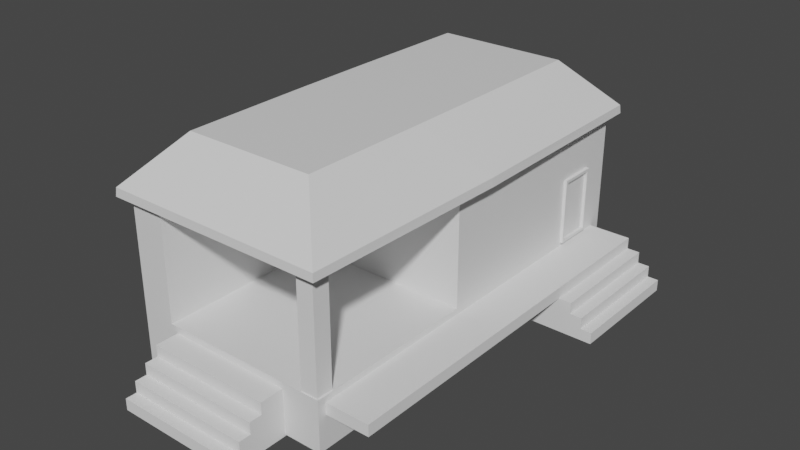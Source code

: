 # Source: blacksmith_house.blend  (saved by Blender 3.4.6; exported with 4.5.12 LTS)
import bpy
from mathutils import Matrix  # noqa: F401  (used for matrix-valued properties, if any)

bpy.ops.wm.read_factory_settings(use_empty=True)
scene = bpy.context.scene
scene.name = 'Scene'

# ---- collections
col_collection = bpy.data.collections.new('Collection'); scene.collection.children.link(col_collection)

# ---- materials (node trees are filled in below, after node groups)
mat_material = bpy.data.materials.new('Material')
mat_material.alpha_threshold = 0.0
mat_material.use_transparent_shadow = False
mat_material.roughness = 0.5
mat_material.line_color = (0.0, 0.0, 0.0, 1.0)

# ---- material node trees
mat_material.use_nodes = True; mat_material.node_tree.nodes.clear()
_N = mat_material.node_tree.nodes; _L = mat_material.node_tree.links
n0 = _N.new('ShaderNodeOutputMaterial'); n0.name = 'Material Output'; n0.location = (300, 300)
n1 = _N.new('ShaderNodeBsdfPrincipled'); n1.name = 'Principled BSDF'; n1.location = (10, 300)
n1.distribution = 'GGX'
n1.subsurface_method = 'RANDOM_WALK_SKIN'
n1.inputs[3].default_value = 1.45
n1.inputs[27].default_value = (0.0, 0.0, 0.0, 1.0)
n1.inputs[28].default_value = 1.0
_L.new(n1.outputs[0], n0.inputs[0])
n0.is_active_output = True

# ---- world
world_world = bpy.data.worlds.new('World'); scene.world = world_world
world_world.use_nodes = True; world_world.node_tree.nodes.clear()
_N = world_world.node_tree.nodes; _L = world_world.node_tree.links
n0 = _N.new('ShaderNodeOutputWorld'); n0.name = 'World Output'; n0.location = (300, 300)
n1 = _N.new('ShaderNodeBackground'); n1.name = 'Background'; n1.location = (10, 300)
n1.inputs[0].default_value = (0.05088, 0.05088, 0.05088, 1.0)
_L.new(n1.outputs[0], n0.inputs[0])
n0.is_active_output = True
world_world.color = (0.05088, 0.05088, 0.05088)
world_world.use_sun_shadow = False
world_world.sun_shadow_jitter_overblur = 0.0

# ---- meshes
me_cube = bpy.data.meshes.new('Cube')
me_cube.from_pydata([(1.0, 2.354, 0.484), (-0.6718, 0.7102, 0.4285), (1.0, -1.0, -0.01615), (-0.6718, 0.7102, 1.539), (-1.0, 1.0, -0.01615), (-1.0, -1.0, -0.01615), (1.0, -1.0, 0.4285), (1.0, -1.0, 1.539), (-0.6718, -1.0, 0.4285), (-0.6718, -1.0, 1.539), (1.0, 0.7102, 0.4285), (1.0, 0.7102, 1.539), (1.0, 2.688, 0.484), (-1.0, 3.019, -0.01615), (1.0, 1.0, 1.557), (1.0, 3.019, 1.557), (-1.0, -1.0, 1.557), (-1.0, 1.0, 1.557), (-1.0, 3.019, 1.557), (1.0, -1.0, 1.564), (1.0, 1.0, -0.01615), (1.0, 3.019, -0.01615), (1.0, 2.354, 1.075), (1.0, 2.688, 1.075), (1.0, 2.325, 1.105), (1.0, 2.717, 1.105), (1.0, 2.325, 0.4545), (1.0, 2.717, 0.4545), (1.03, 2.325, 1.105), (1.03, 2.717, 1.105), (1.03, 2.325, 0.4545), (1.03, 2.717, 0.4545), (1.03, 2.354, 1.075), (1.03, 2.688, 1.075), (1.03, 2.354, 0.484), (1.03, 2.688, 0.484)], [], [(4, 20, 2, 5), (7, 19, 16, 5, 2, 6, 8, 9), (1, 3, 9, 8), (11, 3, 1, 10), (9, 3, 11, 7), (6, 2, 20, 14, 19, 7, 11, 10), (20, 4, 13, 21), (22, 0, 12, 23), (5, 16, 17, 4), (13, 18, 15, 21), (4, 17, 18, 13), (27, 26, 20, 21), (26, 24, 14, 20), (25, 27, 21, 15), (24, 25, 15, 14), (22, 23, 33, 32), (0, 22, 32, 34), (24, 26, 30, 28), (25, 24, 28, 29), (32, 33, 29, 28), (35, 34, 30, 31), (34, 32, 28, 30), (33, 35, 31, 29), (27, 25, 29, 31), (23, 12, 35, 33), (26, 27, 31, 30), (12, 0, 34, 35)])
me_cube.polygons.foreach_set('material_index', [0, 0, 568, 568, 568, 0, 0, 0, 0, 0, 0, 0, 0, 0, 0, 0, 0, 0, 0, 0, 0, 0, 0, 0, 0, 0, 0])
_uv = me_cube.uv_layers.new(name='UVMap')
_uv.uv.foreach_set('vector', [0.125, 0.5, 0.375, 0.5, 0.375, 0.75, 0.125, 0.75, 0.5694, 0.75, 0.5725, 0.75, 0.5717, 1.0, 0.375, 1.0, 0.375, 0.75, 0.4306, 0.75, 0.4306, 0.959, 0.5694, 0.959, 0.375, 0.25, 0.625, 0.25, 0.625, 0.07884, 0.375, 0.07884, 0.625, 0.4196, 0.625, 0.25, 0.375, 0.25, 0.375, 0.4196, 0.875, 0.6712, 0.875, 0.5, 0.7054, 0.5, 0.7054, 0.6712, 0.4306, 0.75, 0.375, 0.75, 0.375, 0.5, 0.5717, 0.5, 0.5725, 0.75, 0.5694, 0.75, 0.5694, 0.5362, 0.4306, 0.5362, 0.375, 0.5, 0.125, 0.5, 0.125, 0.5, 0.375, 0.5, 0.5377, 0.5, 0.409, 0.5, 0.409, 0.5, 0.5377, 0.5, 0.375, 0.0, 0.5717, 0.0, 0.5717, 0.25, 0.375, 0.25, 0.375, 0.25, 0.5717, 0.25, 0.5717, 0.5, 0.375, 0.5, 0.375, 0.25, 0.5717, 0.25, 0.5717, 0.25, 0.375, 0.25, 0.4026, 0.5, 0.4026, 0.5, 0.375, 0.5, 0.375, 0.5, 0.4026, 0.5, 0.5441, 0.5, 0.5717, 0.5, 0.375, 0.5, 0.5441, 0.5, 0.4026, 0.5, 0.375, 0.5, 0.5717, 0.5, 0.5441, 0.5, 0.5441, 0.5, 0.5717, 0.5, 0.5717, 0.5, 0.5377, 0.5, 0.5377, 0.5, 0.5377, 0.5, 0.5377, 0.5, 0.409, 0.5, 0.5377, 0.5, 0.5377, 0.5, 0.409, 0.5, 0.5441, 0.5, 0.4026, 0.5, 0.4026, 0.5, 0.5441, 0.5, 0.5441, 0.5, 0.5441, 0.5, 0.5441, 0.5, 0.5441, 0.5, 0.5377, 0.5, 0.5377, 0.5, 0.5441, 0.5, 0.5441, 0.5, 0.409, 0.5, 0.409, 0.5, 0.4026, 0.5, 0.4026, 0.5, 0.409, 0.5, 0.5377, 0.5, 0.5441, 0.5, 0.4026, 0.5, 0.5377, 0.5, 0.409, 0.5, 0.4026, 0.5, 0.5441, 0.5, 0.4026, 0.5, 0.5441, 0.5, 0.5441, 0.5, 0.4026, 0.5, 0.5377, 0.5, 0.409, 0.5, 0.409, 0.5, 0.5377, 0.5, 0.4026, 0.5, 0.4026, 0.5, 0.4026, 0.5, 0.4026, 0.5, 0.409, 0.5, 0.409, 0.5, 0.409, 0.5, 0.409, 0.5])
me_cube.materials.append(mat_material)
me_cube.use_mirror_vertex_groups = False
me_cube.update()
me_cube_002 = bpy.data.meshes.new('Cube.002')
me_cube_002.from_pydata([(-1.0, -1.0, -1.0), (-1.0, -1.0, 1.0), (-1.0, 1.0, -1.0), (-1.0, 1.0, 1.0), (1.0, -1.0, -1.0), (1.0, -1.0, 1.0), (1.0, 1.0, -1.0), (1.0, 1.0, 1.0)], [], [(0, 1, 3, 2), (2, 3, 7, 6), (6, 7, 5, 4), (4, 5, 1, 0), (2, 6, 4, 0), (7, 3, 1, 5)])
_uv = me_cube_002.uv_layers.new(name='UVMap')
_uv.uv.foreach_set('vector', [0.375, 0.0, 0.625, 0.0, 0.625, 0.25, 0.375, 0.25, 0.375, 0.25, 0.625, 0.25, 0.625, 0.5, 0.375, 0.5, 0.375, 0.5, 0.625, 0.5, 0.625, 0.75, 0.375, 0.75, 0.375, 0.75, 0.625, 0.75, 0.625, 1.0, 0.375, 1.0, 0.125, 0.5, 0.375, 0.5, 0.375, 0.75, 0.125, 0.75, 0.625, 0.5, 0.875, 0.5, 0.875, 0.75, 0.625, 0.75])
me_cube_002.update()
me_cube_003 = bpy.data.meshes.new('Cube.003')
me_cube_003.from_pydata([(0.654, 0.6042, 2.104), (1.12, 1.0, 1.638), (0.654, 1.396, 2.104), (0.6433, -0.6433, 2.102), (1.085, -1.085, 1.639), (-0.654, 1.396, 2.104), (-1.12, 1.0, 1.638), (-0.654, 0.6042, 2.104), (-0.6433, -0.6433, 2.102), (-1.085, -1.085, 1.639), (0.6433, 2.663, 2.102), (1.085, 3.104, 1.639), (-0.6433, 2.663, 2.102), (-1.085, 3.104, 1.639), (1.13, 1.0, 1.557), (1.092, 3.111, 1.557), (-1.092, -1.092, 1.557), (-1.13, 1.0, 1.557), (-1.092, 3.111, 1.557), (1.092, -1.092, 1.564), (0.6042, 0.6042, 1.984), (1.0, 1.0, 1.588), (0.6042, 1.396, 1.984), (0.6042, -0.6042, 1.984), (1.0, -1.0, 1.588), (-0.6042, 1.396, 1.984), (-1.0, 1.0, 1.588), (-0.6042, 0.6042, 1.984), (-0.6042, -0.6042, 1.984), (-1.0, -1.0, 1.588), (0.6042, 2.624, 1.984), (1.0, 3.019, 1.588), (-0.6042, 2.624, 1.984), (-1.0, 3.019, 1.588), (1.0, 1.0, 1.557), (1.0, 3.019, 1.557), (-1.0, -1.0, 1.557), (-1.0, 1.0, 1.557), (-1.0, 3.019, 1.557), (1.0, -1.0, 1.564)], [], [(5, 2, 10, 12), (17, 6, 13, 18), (18, 13, 11, 15), (0, 7, 8, 3), (16, 9, 6, 17), (0, 1, 2), (5, 6, 7), (0, 3, 4, 1), (2, 5, 7, 0), (6, 9, 8, 7), (3, 8, 9, 4), (11, 13, 12, 10), (1, 11, 10, 2), (13, 6, 5, 12), (1, 14, 15, 11), (19, 14, 1, 4), (16, 19, 4, 9), (25, 32, 30, 22), (37, 38, 33, 26), (38, 35, 31, 33), (20, 23, 28, 27), (36, 37, 26, 29), (20, 22, 21), (25, 27, 26), (20, 21, 24, 23), (22, 20, 27, 25), (26, 27, 28, 29), (23, 24, 29, 28), (31, 30, 32, 33), (21, 22, 30, 31), (33, 32, 25, 26), (21, 31, 35, 34), (39, 24, 21, 34), (36, 29, 24, 39), (15, 14, 34, 35), (16, 17, 37, 36), (18, 15, 35, 38), (17, 18, 38, 37), (14, 19, 39, 34), (19, 16, 36, 39)])
_uv = me_cube_003.uv_layers.new(name='UVMap')
_uv.uv.foreach_set('vector', [0.8255, 0.5, 0.6745, 0.5, 0.6745, 0.5, 0.8255, 0.5, 0.5717, 0.25, 0.5755, 0.25, 0.5755, 0.25, 0.5717, 0.25, 0.5717, 0.25, 0.5755, 0.25, 0.5755, 0.5, 0.5717, 0.5, 0.6745, 0.5495, 0.8255, 0.5495, 0.8255, 0.7005, 0.6745, 0.7005, 0.5717, 0.0, 0.5755, 0.0, 0.5755, 0.25, 0.5717, 0.25, 0.6745, 0.5495, 0.5755, 0.5, 0.6745, 0.5, 0.8255, 0.5, 0.875, 0.5, 0.8255, 0.5495, 0.6745, 0.5495, 0.6745, 0.7005, 0.5755, 0.75, 0.5755, 0.5, 0.6745, 0.5, 0.8255, 0.5, 0.8255, 0.5495, 0.6745, 0.5495, 0.875, 0.5, 0.875, 0.75, 0.8255, 0.7005, 0.8255, 0.5495, 0.6745, 0.7005, 0.8255, 0.7005, 0.875, 0.75, 0.625, 0.75, 0.625, 0.5, 0.875, 0.5, 0.8255, 0.5, 0.6745, 0.5, 0.5755, 0.5, 0.5755, 0.5, 0.6745, 0.5, 0.6745, 0.5, 0.875, 0.5, 0.875, 0.5, 0.8255, 0.5, 0.8255, 0.5, 0.5755, 0.5, 0.5717, 0.5, 0.5717, 0.5, 0.5755, 0.5, 0.5725, 0.75, 0.5717, 0.5, 0.5755, 0.5, 0.5755, 0.75, 0.5717, 1.0, 0.5725, 0.75, 0.5755, 0.75, 0.5755, 1.0, 0.8255, 0.5, 0.8255, 0.5, 0.6745, 0.5, 0.6745, 0.5, 0.5717, 0.25, 0.5717, 0.25, 0.5755, 0.25, 0.5755, 0.25, 0.5717, 0.25, 0.5717, 0.5, 0.5755, 0.5, 0.5755, 0.25, 0.6745, 0.5495, 0.6745, 0.7005, 0.8255, 0.7005, 0.8255, 0.5495, 0.5717, 0.0, 0.5717, 0.25, 0.5755, 0.25, 0.5755, 0.0, 0.6745, 0.5495, 0.6745, 0.5, 0.5755, 0.5, 0.8255, 0.5, 0.8255, 0.5495, 0.875, 0.5, 0.6745, 0.5495, 0.5755, 0.5, 0.5755, 0.75, 0.6745, 0.7005, 0.6745, 0.5, 0.6745, 0.5495, 0.8255, 0.5495, 0.8255, 0.5, 0.875, 0.5, 0.8255, 0.5495, 0.8255, 0.7005, 0.875, 0.75, 0.6745, 0.7005, 0.625, 0.75, 0.875, 0.75, 0.8255, 0.7005, 0.625, 0.5, 0.6745, 0.5, 0.8255, 0.5, 0.875, 0.5, 0.5755, 0.5, 0.6745, 0.5, 0.6745, 0.5, 0.5755, 0.5, 0.875, 0.5, 0.8255, 0.5, 0.8255, 0.5, 0.875, 0.5, 0.5755, 0.5, 0.5755, 0.5, 0.5717, 0.5, 0.5717, 0.5, 0.5725, 0.75, 0.5755, 0.75, 0.5755, 0.5, 0.5717, 0.5, 0.5717, 1.0, 0.5755, 1.0, 0.5755, 0.75, 0.5725, 0.75, 0.5717, 0.5, 0.5717, 0.5, 0.5717, 0.5, 0.5717, 0.5, 0.5717, 0.0, 0.5717, 0.25, 0.5717, 0.25, 0.5717, 0.0, 0.5717, 0.25, 0.5717, 0.5, 0.5717, 0.5, 0.5717, 0.25, 0.5717, 0.25, 0.5717, 0.25, 0.5717, 0.25, 0.5717, 0.25, 0.5717, 0.5, 0.5725, 0.75, 0.5725, 0.75, 0.5717, 0.5, 0.5725, 0.75, 0.5717, 1.0, 0.5717, 1.0, 0.5725, 0.75])
me_cube_003.materials.append(mat_material)
me_cube_003.use_mirror_vertex_groups = False
me_cube_003.update()
me_cube_004 = bpy.data.meshes.new('Cube.004')
me_cube_004.from_pydata([(-0.6718, 0.7102, 0.4785), (1.0, -1.0, 0.4785), (-0.6718, -1.0, 0.4785), (1.0, 0.7102, 0.4785), (-0.6718, 0.7102, 0.4285), (1.0, -1.0, 0.4285), (-0.6718, -1.0, 0.4285), (1.0, 0.7102, 0.4285)], [], [(0, 2, 1, 3), (4, 7, 5, 6), (1, 2, 6, 5), (2, 0, 4, 6), (3, 1, 5, 7), (0, 3, 7, 4)])
me_cube_004.polygons.foreach_set('material_index', [568, 568, 568, 568, 568, 568])
_uv = me_cube_004.uv_layers.new(name='UVMap')
_uv.uv.foreach_set('vector', [0.125, 0.5, 0.125, 0.6712, 0.2946, 0.6712, 0.2946, 0.5, 0.125, 0.5, 0.2946, 0.5, 0.2946, 0.6712, 0.125, 0.6712, 0.2946, 0.6712, 0.125, 0.6712, 0.125, 0.6712, 0.2946, 0.6712, 0.125, 0.6712, 0.125, 0.5, 0.125, 0.5, 0.125, 0.6712, 0.2946, 0.5, 0.2946, 0.6712, 0.2946, 0.6712, 0.2946, 0.5, 0.125, 0.5, 0.2946, 0.5, 0.2946, 0.5, 0.125, 0.5])
me_cube_004.materials.append(mat_material)
me_cube_004.use_mirror_vertex_groups = False
me_cube_004.update()
me_cube_005 = bpy.data.meshes.new('Cube.005')
me_cube_005.from_pydata([(-1.0, -1.0, -1.0), (-1.0, -1.0, 1.0), (-1.0, 1.0, -1.0), (-1.0, 1.0, 1.0), (1.0, -1.0, -1.0), (1.0, -1.0, 1.0), (1.0, 1.0, -1.0), (1.0, 1.0, 1.0), (-1.0, -1.0, 0.0), (-1.0, 1.0, 0.0), (1.0, 1.0, 0.0), (1.0, -1.0, 0.0), (-1.0, -1.0, 0.5), (-1.0, 1.0, 0.5), (1.0, 1.0, 0.5), (1.0, -1.0, 0.5), (-1.0, 1.0, -0.5), (1.0, 1.0, -0.5), (1.0, -1.0, -0.5), (-1.0, -1.0, -0.5), (1.56, 1.0, -0.5), (1.56, 1.0, -1.0), (1.56, -1.0, -1.0), (1.56, -1.0, -0.5), (1.56, 1.0, 0.5), (1.56, 1.0, 0.0), (1.56, -1.0, 0.5), (1.56, -1.0, 0.0), (2.08, 1.0, -0.5), (2.08, 1.0, -1.0), (2.08, -1.0, -1.0), (2.08, -1.0, -0.5), (2.08, 1.0, 0.0), (2.08, -1.0, 0.0), (2.565, 1.0, -0.5), (2.565, 1.0, -1.0), (2.565, -1.0, -1.0), (2.565, -1.0, -0.5)], [], [(12, 1, 3, 13), (13, 3, 7, 14), (14, 7, 5, 15), (15, 5, 1, 12), (2, 6, 4, 0), (7, 3, 1, 5), (18, 11, 8, 19), (15, 11, 27, 26), (16, 9, 10, 17), (19, 8, 9, 16), (11, 15, 12, 8), (6, 17, 20, 21), (9, 13, 14, 10), (8, 12, 13, 9), (0, 19, 16, 2), (2, 16, 17, 6), (11, 18, 23, 27), (4, 18, 19, 0), (25, 27, 33, 32), (25, 24, 26, 27), (20, 25, 32, 28), (18, 4, 22, 23), (17, 10, 25, 20), (4, 6, 21, 22), (14, 15, 26, 24), (10, 14, 24, 25), (28, 32, 33, 31), (31, 30, 36, 37), (22, 21, 29, 30), (27, 23, 31, 33), (23, 22, 30, 31), (21, 20, 28, 29), (35, 34, 37, 36), (29, 28, 34, 35), (30, 29, 35, 36), (28, 31, 37, 34)])
_uv = me_cube_005.uv_layers.new(name='UVMap')
_uv.uv.foreach_set('vector', [0.5625, 0.0, 0.625, 0.0, 0.625, 0.25, 0.5625, 0.25, 0.5625, 0.25, 0.625, 0.25, 0.625, 0.5, 0.5625, 0.5, 0.5625, 0.5, 0.625, 0.5, 0.625, 0.75, 0.5625, 0.75, 0.5625, 0.75, 0.625, 0.75, 0.625, 1.0, 0.5625, 1.0, 0.125, 0.5, 0.375, 0.5, 0.375, 0.75, 0.125, 0.75, 0.625, 0.5, 0.875, 0.5, 0.875, 0.75, 0.625, 0.75, 0.4375, 0.75, 0.5, 0.75, 0.5, 1.0, 0.4375, 1.0, 0.5625, 0.75, 0.5, 0.75, 0.5, 0.75, 0.5625, 0.75, 0.4375, 0.25, 0.5, 0.25, 0.5, 0.5, 0.4375, 0.5, 0.4375, 0.0, 0.5, 0.0, 0.5, 0.25, 0.4375, 0.25, 0.5, 0.75, 0.5625, 0.75, 0.5625, 1.0, 0.5, 1.0, 0.375, 0.5, 0.4375, 0.5, 0.4375, 0.5, 0.375, 0.5, 0.5, 0.25, 0.5625, 0.25, 0.5625, 0.5, 0.5, 0.5, 0.5, 0.0, 0.5625, 0.0, 0.5625, 0.25, 0.5, 0.25, 0.375, 0.0, 0.4375, 0.0, 0.4375, 0.25, 0.375, 0.25, 0.375, 0.25, 0.4375, 0.25, 0.4375, 0.5, 0.375, 0.5, 0.5, 0.75, 0.4375, 0.75, 0.4375, 0.75, 0.5, 0.75, 0.375, 0.75, 0.4375, 0.75, 0.4375, 1.0, 0.375, 1.0, 0.5, 0.5, 0.5, 0.75, 0.5, 0.75, 0.5, 0.5, 0.5, 0.5, 0.5625, 0.5, 0.5625, 0.75, 0.5, 0.75, 0.4375, 0.5, 0.5, 0.5, 0.5, 0.5, 0.4375, 0.5, 0.4375, 0.75, 0.375, 0.75, 0.375, 0.75, 0.4375, 0.75, 0.4375, 0.5, 0.5, 0.5, 0.5, 0.5, 0.4375, 0.5, 0.375, 0.75, 0.375, 0.5, 0.375, 0.5, 0.375, 0.75, 0.5625, 0.5, 0.5625, 0.75, 0.5625, 0.75, 0.5625, 0.5, 0.5, 0.5, 0.5625, 0.5, 0.5625, 0.5, 0.5, 0.5, 0.4375, 0.5, 0.5, 0.5, 0.5, 0.75, 0.4375, 0.75, 0.4375, 0.75, 0.375, 0.75, 0.375, 0.75, 0.4375, 0.75, 0.375, 0.75, 0.375, 0.5, 0.375, 0.5, 0.375, 0.75, 0.5, 0.75, 0.4375, 0.75, 0.4375, 0.75, 0.5, 0.75, 0.4375, 0.75, 0.375, 0.75, 0.375, 0.75, 0.4375, 0.75, 0.375, 0.5, 0.4375, 0.5, 0.4375, 0.5, 0.375, 0.5, 0.375, 0.5, 0.4375, 0.5, 0.4375, 0.75, 0.375, 0.75, 0.375, 0.5, 0.4375, 0.5, 0.4375, 0.5, 0.375, 0.5, 0.375, 0.75, 0.375, 0.5, 0.375, 0.5, 0.375, 0.75, 0.4375, 0.5, 0.4375, 0.75, 0.4375, 0.75, 0.4375, 0.5])
me_cube_005.update()
me_cube_006 = bpy.data.meshes.new('Cube.006')
me_cube_006.from_pydata([(-1.0, -1.0, -1.0), (-1.0, -1.0, 1.0), (-1.0, 1.0, -1.0), (-1.0, 1.0, 1.0), (1.0, -1.0, -1.0), (1.0, -1.0, 1.0), (1.0, 1.0, -1.0), (1.0, 1.0, 1.0), (-1.0, -1.0, 0.0), (-1.0, 1.0, 0.0), (1.0, 1.0, 0.0), (1.0, -1.0, 0.0), (-1.0, -1.0, 0.5), (-1.0, 1.0, 0.5), (1.0, 1.0, 0.5), (1.0, -1.0, 0.5), (-1.0, 1.0, -0.5), (1.0, 1.0, -0.5), (1.0, -1.0, -0.5), (-1.0, -1.0, -0.5), (1.56, 1.0, -0.5), (1.56, 1.0, -1.0), (1.56, -1.0, -1.0), (1.56, -1.0, -0.5), (1.56, 1.0, 0.5), (1.56, 1.0, 0.0), (1.56, -1.0, 0.5), (1.56, -1.0, 0.0), (2.08, 1.0, -0.5), (2.08, 1.0, -1.0), (2.08, -1.0, -1.0), (2.08, -1.0, -0.5), (2.08, 1.0, 0.0), (2.08, -1.0, 0.0), (2.565, 1.0, -0.5), (2.565, 1.0, -1.0), (2.565, -1.0, -1.0), (2.565, -1.0, -0.5), (-1.0, -5.205, 0.5), (-1.0, -5.205, 1.0), (1.0, -5.205, 1.0), (1.0, -5.205, 0.5)], [], [(12, 1, 3, 13), (13, 3, 7, 14), (14, 7, 5, 15), (1, 12, 38, 39), (2, 6, 4, 0), (7, 3, 1, 5), (18, 11, 8, 19), (15, 11, 27, 26), (16, 9, 10, 17), (19, 8, 9, 16), (11, 15, 12, 8), (6, 17, 20, 21), (9, 13, 14, 10), (8, 12, 13, 9), (0, 19, 16, 2), (2, 16, 17, 6), (11, 18, 23, 27), (4, 18, 19, 0), (25, 27, 33, 32), (25, 24, 26, 27), (20, 25, 32, 28), (18, 4, 22, 23), (17, 10, 25, 20), (4, 6, 21, 22), (14, 15, 26, 24), (10, 14, 24, 25), (28, 32, 33, 31), (31, 30, 36, 37), (22, 21, 29, 30), (27, 23, 31, 33), (23, 22, 30, 31), (21, 20, 28, 29), (35, 34, 37, 36), (29, 28, 34, 35), (30, 29, 35, 36), (28, 31, 37, 34), (41, 40, 39, 38), (15, 5, 40, 41), (12, 15, 41, 38), (5, 1, 39, 40)])
_uv = me_cube_006.uv_layers.new(name='UVMap')
_uv.uv.foreach_set('vector', [0.5625, 0.0, 0.625, 0.0, 0.625, 0.25, 0.5625, 0.25, 0.5625, 0.25, 0.625, 0.25, 0.625, 0.5, 0.5625, 0.5, 0.5625, 0.5, 0.625, 0.5, 0.625, 0.75, 0.5625, 0.75, 0.625, 0.0, 0.5625, 0.0, 0.5625, 0.0, 0.625, 0.0, 0.125, 0.5, 0.375, 0.5, 0.375, 0.75, 0.125, 0.75, 0.625, 0.5, 0.875, 0.5, 0.875, 0.75, 0.625, 0.75, 0.4375, 0.75, 0.5, 0.75, 0.5, 1.0, 0.4375, 1.0, 0.5625, 0.75, 0.5, 0.75, 0.5, 0.75, 0.5625, 0.75, 0.4375, 0.25, 0.5, 0.25, 0.5, 0.5, 0.4375, 0.5, 0.4375, 0.0, 0.5, 0.0, 0.5, 0.25, 0.4375, 0.25, 0.5, 0.75, 0.5625, 0.75, 0.5625, 1.0, 0.5, 1.0, 0.375, 0.5, 0.4375, 0.5, 0.4375, 0.5, 0.375, 0.5, 0.5, 0.25, 0.5625, 0.25, 0.5625, 0.5, 0.5, 0.5, 0.5, 0.0, 0.5625, 0.0, 0.5625, 0.25, 0.5, 0.25, 0.375, 0.0, 0.4375, 0.0, 0.4375, 0.25, 0.375, 0.25, 0.375, 0.25, 0.4375, 0.25, 0.4375, 0.5, 0.375, 0.5, 0.5, 0.75, 0.4375, 0.75, 0.4375, 0.75, 0.5, 0.75, 0.375, 0.75, 0.4375, 0.75, 0.4375, 1.0, 0.375, 1.0, 0.5, 0.5, 0.5, 0.75, 0.5, 0.75, 0.5, 0.5, 0.5, 0.5, 0.5625, 0.5, 0.5625, 0.75, 0.5, 0.75, 0.4375, 0.5, 0.5, 0.5, 0.5, 0.5, 0.4375, 0.5, 0.4375, 0.75, 0.375, 0.75, 0.375, 0.75, 0.4375, 0.75, 0.4375, 0.5, 0.5, 0.5, 0.5, 0.5, 0.4375, 0.5, 0.375, 0.75, 0.375, 0.5, 0.375, 0.5, 0.375, 0.75, 0.5625, 0.5, 0.5625, 0.75, 0.5625, 0.75, 0.5625, 0.5, 0.5, 0.5, 0.5625, 0.5, 0.5625, 0.5, 0.5, 0.5, 0.4375, 0.5, 0.5, 0.5, 0.5, 0.75, 0.4375, 0.75, 0.4375, 0.75, 0.375, 0.75, 0.375, 0.75, 0.4375, 0.75, 0.375, 0.75, 0.375, 0.5, 0.375, 0.5, 0.375, 0.75, 0.5, 0.75, 0.4375, 0.75, 0.4375, 0.75, 0.5, 0.75, 0.4375, 0.75, 0.375, 0.75, 0.375, 0.75, 0.4375, 0.75, 0.375, 0.5, 0.4375, 0.5, 0.4375, 0.5, 0.375, 0.5, 0.375, 0.5, 0.4375, 0.5, 0.4375, 0.75, 0.375, 0.75, 0.375, 0.5, 0.4375, 0.5, 0.4375, 0.5, 0.375, 0.5, 0.375, 0.75, 0.375, 0.5, 0.375, 0.5, 0.375, 0.75, 0.4375, 0.5, 0.4375, 0.75, 0.4375, 0.75, 0.4375, 0.5, 0.5625, 0.75, 0.625, 0.75, 0.625, 1.0, 0.5625, 1.0, 0.5625, 0.75, 0.625, 0.75, 0.625, 0.75, 0.5625, 0.75, 0.5625, 1.0, 0.5625, 0.75, 0.5625, 0.75, 0.5625, 1.0, 0.625, 0.75, 0.875, 0.75, 0.875, 0.75, 0.625, 0.75])
me_cube_006.update()

# ---- objects
ob_cube = bpy.data.objects.new('Cube', me_cube)
ob_cube_001 = bpy.data.objects.new('Cube.001', me_cube_002)
ob_cube_002 = bpy.data.objects.new('Cube.002', me_cube_003)
ob_cube_003 = bpy.data.objects.new('Cube.003', me_cube_004)
ob_cube_004 = bpy.data.objects.new('Cube.004', me_cube_005)
ob_cube_005 = bpy.data.objects.new('Cube.005', me_cube_006)

# ---- transforms, parenting, visibility, modifiers, constraints
ob_cube.location = (0.0, 0.0, 0.0)
ob_cube.scale = (4.445, 4.445, 4.445)
ob_cube.lock_rotations_4d = False
ob_cube.empty_display_type = 'ARROWS'
ob_cube.lineart.crease_threshold = 0.0
ob_cube_001.location = (4.003, -4.031, 4.233)
ob_cube_001.scale = (0.3671, 0.3671, 2.819)
ob_cube_002.location = (0.0, 0.0, 0.0)
ob_cube_002.scale = (4.445, 4.445, 4.445)
ob_cube_002.lock_rotations_4d = False
ob_cube_002.empty_display_type = 'ARROWS'
ob_cube_002.lineart.crease_threshold = 0.0
ob_cube_003.location = (0.0, 0.0, 0.0)
ob_cube_003.scale = (4.445, 4.445, 4.445)
ob_cube_003.lock_rotations_4d = False
ob_cube_003.empty_display_type = 'ARROWS'
ob_cube_003.lineart.crease_threshold = 0.0
ob_cube_004.location = (0.04525, -4.46, 0.8437)
ob_cube_004.rotation_euler = (0.0, 0.0, -1.571)
ob_cube_004.scale = (1.0, 2.727, 1.0)
ob_cube_005.location = (5.345, 10.11, 0.863)
ob_cube_005.scale = (1.0, 2.727, 1.0)

# ---- collection membership
col_collection.objects.link(ob_cube)
col_collection.objects.link(ob_cube_001)
col_collection.objects.link(ob_cube_002)
col_collection.objects.link(ob_cube_003)
col_collection.objects.link(ob_cube_004)
col_collection.objects.link(ob_cube_005)

# ---- scene / render settings (as saved in the file)
scene.frame_start = 1; scene.frame_end = 250; scene.frame_set(1)
scene.render.engine = 'BLENDER_EEVEE_NEXT'
scene.cycles.sampling_pattern = 'TABULATED_SOBOL'
scene.cycles.use_light_tree = False
scene.view_settings.view_transform = 'Filmic'
bpy.context.view_layer.update()

# ---- added for rendering (the .blend has no active camera and no usable light): camera, sun
cam_auto = bpy.data.cameras.new('AutoCamera')
cam_auto.lens = 50.0
cam_auto.sensor_width = 36.0
cam_auto.clip_end = 1000.0
ob_auto_camera = bpy.data.objects.new('AutoCamera', cam_auto)
scene.collection.objects.link(ob_auto_camera)
ob_auto_camera.location = (25.7925, -25.8163, 24.0768)
ob_auto_camera.rotation_euler = (1.09748, -7.21219e-08, 0.694738)
scene.camera = ob_auto_camera
light_auto_sun = bpy.data.lights.new('AutoSun', 'SUN')
light_auto_sun.energy = 3.0
light_auto_sun.angle = 0.0523599
ob_auto_sun = bpy.data.objects.new('AutoSun', light_auto_sun)
scene.collection.objects.link(ob_auto_sun)
ob_auto_sun.rotation_euler = (0.872665, 0.174533, 0.523599)
bpy.context.view_layer.update()
